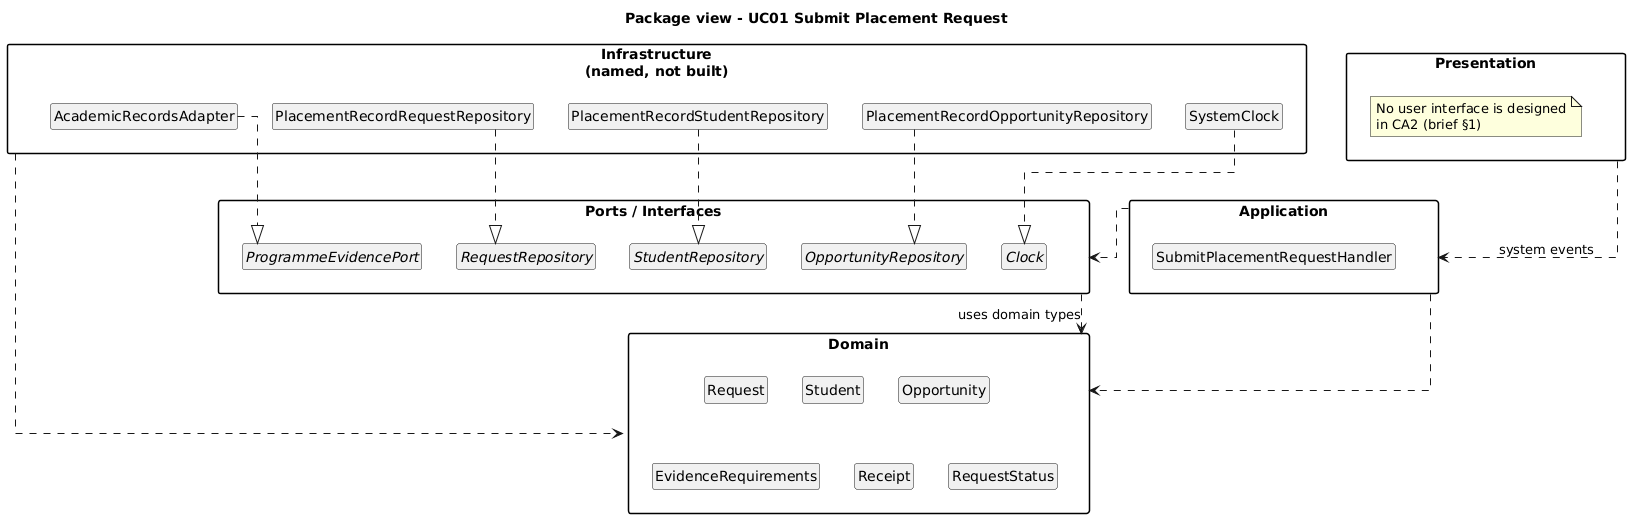

The diagram above was rendered by PlantUML. Its source (embedded in the PNG):
@startuml
title Package view - UC01 Submit Placement Request
hide members
hide circle
skinparam packageStyle rectangle
skinparam linetype ortho
skinparam shadowing false

package "Presentation" as P {
  note "No user interface is designed\nin CA2 (brief §1)" as N1
}

package "Application" as A {
  class SubmitPlacementRequestHandler
}

package "Domain" as D {
  class Request
  class Student
  class Opportunity
  class EvidenceRequirements
  class Receipt
  enum RequestStatus
}

package "Ports / Interfaces" as PI {
  interface ProgrammeEvidencePort
  interface RequestRepository
  interface StudentRepository
  interface OpportunityRepository
  interface Clock
}

package "Infrastructure\n(named, not built)" as I {
  class AcademicRecordsAdapter
  class PlacementRecordRequestRepository
  class PlacementRecordStudentRepository
  class PlacementRecordOpportunityRepository
  class SystemClock
}

' Dependencies point inwards (see §2.1)
P .down.> A : system events
A .down.> D
A .right.> PI
PI .down.> D : uses domain types
I .down.> D

' Infrastructure implements the ports
AcademicRecordsAdapter ..|> ProgrammeEvidencePort
PlacementRecordRequestRepository ..|> RequestRepository
PlacementRecordStudentRepository ..|> StudentRepository
PlacementRecordOpportunityRepository ..|> OpportunityRepository
SystemClock ..|> Clock
@enduml